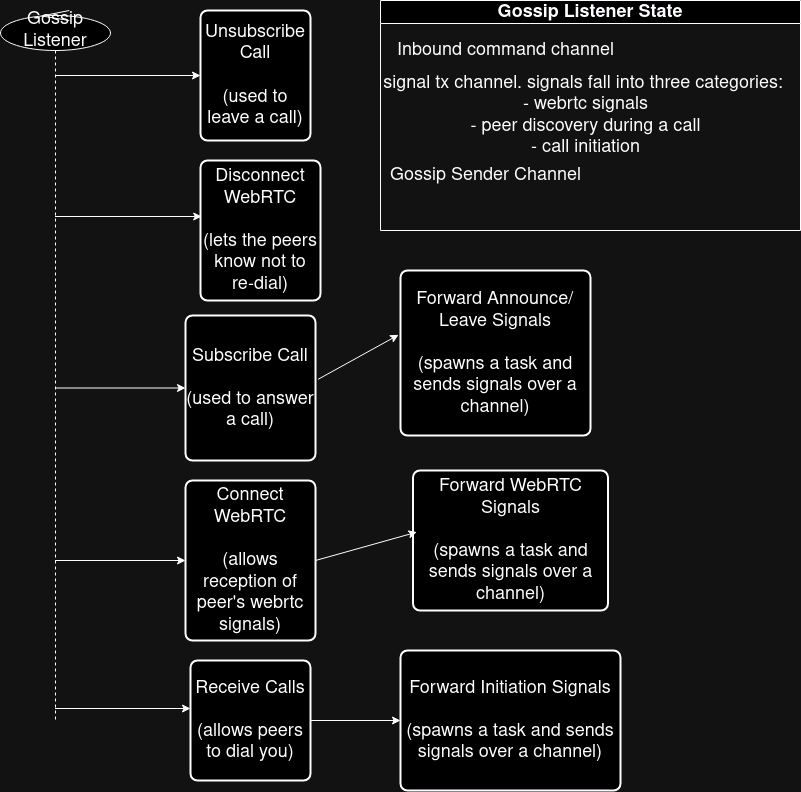

The diagram above was exported from draw.io. Its source (the exported page's mxGraphModel, read from the mxfile embedded in the PNG):
<mxGraphModel dx="1795" dy="986" grid="1" gridSize="10" guides="1" tooltips="1" connect="1" arrows="1" fold="1" page="1" pageScale="1" pageWidth="850" pageHeight="1100" math="0" shadow="0">
  <root>
    <mxCell id="0" />
    <mxCell id="1" parent="0" />
    <mxCell id="eJc6iU4GiZRRgUk7Sq3n-1" value="Gossip Listener" style="shape=umlLifeline;perimeter=lifelinePerimeter;whiteSpace=wrap;html=1;container=1;dropTarget=0;collapsible=0;recursiveResize=0;outlineConnect=0;portConstraint=eastwest;newEdgeStyle={&quot;curved&quot;:0,&quot;rounded&quot;:0};participant=umlControl;" parent="1" vertex="1">
      <mxGeometry x="30" y="60" width="110" height="710" as="geometry" />
    </mxCell>
    <mxCell id="eJc6iU4GiZRRgUk7Sq3n-2" value="&lt;div&gt;Unsubscribe Call&lt;/div&gt;&lt;div&gt;&lt;br&gt;&lt;/div&gt;&lt;div&gt;(used to leave a call)&lt;br&gt;&lt;/div&gt;" style="rounded=1;whiteSpace=wrap;html=1;absoluteArcSize=1;arcSize=14;strokeWidth=2;" parent="1" vertex="1">
      <mxGeometry x="230" y="60" width="110" height="130" as="geometry" />
    </mxCell>
    <mxCell id="eJc6iU4GiZRRgUk7Sq3n-3" value="&lt;div&gt;Disconnect WebRTC&lt;/div&gt;&lt;div&gt;&lt;br&gt;&lt;/div&gt;&lt;div&gt;(lets the peers know not to re-dial)&lt;br&gt;&lt;/div&gt;" style="rounded=1;whiteSpace=wrap;html=1;absoluteArcSize=1;arcSize=14;strokeWidth=2;" parent="1" vertex="1">
      <mxGeometry x="230" y="210" width="120" height="140" as="geometry" />
    </mxCell>
    <mxCell id="eJc6iU4GiZRRgUk7Sq3n-4" value="&lt;div&gt;Subscribe Call&lt;/div&gt;&lt;div&gt;&lt;br&gt;&lt;/div&gt;&lt;div&gt;(used to answer a call)&lt;br&gt;&lt;/div&gt;" style="rounded=1;whiteSpace=wrap;html=1;absoluteArcSize=1;arcSize=14;strokeWidth=2;" parent="1" vertex="1">
      <mxGeometry x="215" y="365" width="130" height="145" as="geometry" />
    </mxCell>
    <mxCell id="eJc6iU4GiZRRgUk7Sq3n-5" value="&lt;div&gt;Connect WebRTC&lt;/div&gt;&lt;div&gt;&lt;br&gt;&lt;/div&gt;&lt;div&gt;(allows reception of peer's webrtc signals)&lt;br&gt;&lt;/div&gt;" style="rounded=1;whiteSpace=wrap;html=1;absoluteArcSize=1;arcSize=14;strokeWidth=2;" parent="1" vertex="1">
      <mxGeometry x="215" y="530" width="130" height="160" as="geometry" />
    </mxCell>
    <mxCell id="eJc6iU4GiZRRgUk7Sq3n-6" value="&lt;div&gt;Forward Announce/Leave Signals&lt;/div&gt;&lt;div&gt;&lt;br&gt;&lt;/div&gt;&lt;div&gt;(spawns a task and sends signals over a channel)&lt;/div&gt;" style="rounded=1;whiteSpace=wrap;html=1;absoluteArcSize=1;arcSize=14;strokeWidth=2;" parent="1" vertex="1">
      <mxGeometry x="430" y="320" width="190" height="165" as="geometry" />
    </mxCell>
    <mxCell id="eJc6iU4GiZRRgUk7Sq3n-7" value="&lt;div&gt;Receive Calls&lt;/div&gt;&lt;div&gt;&lt;br&gt;&lt;/div&gt;&lt;div&gt;(allows peers to dial you)&lt;br&gt;&lt;/div&gt;" style="rounded=1;whiteSpace=wrap;html=1;absoluteArcSize=1;arcSize=14;strokeWidth=2;" parent="1" vertex="1">
      <mxGeometry x="220" y="710" width="120" height="120" as="geometry" />
    </mxCell>
    <mxCell id="eJc6iU4GiZRRgUk7Sq3n-8" value="&lt;div&gt;Forward WebRTC Signals&lt;/div&gt;&lt;div&gt;&lt;br&gt;&lt;/div&gt;&lt;div&gt;(spawns a task and sends signals over a channel)&lt;/div&gt;" style="rounded=1;whiteSpace=wrap;html=1;absoluteArcSize=1;arcSize=14;strokeWidth=2;" parent="1" vertex="1">
      <mxGeometry x="442.5" y="520" width="195" height="140" as="geometry" />
    </mxCell>
    <mxCell id="eJc6iU4GiZRRgUk7Sq3n-9" value="&lt;div&gt;Forward Initiation Signals&lt;/div&gt;&lt;div&gt;&lt;br&gt;&lt;/div&gt;&lt;div&gt;(spawns a task and sends signals over a channel)&lt;br&gt;&lt;/div&gt;" style="rounded=1;whiteSpace=wrap;html=1;absoluteArcSize=1;arcSize=14;strokeWidth=2;" parent="1" vertex="1">
      <mxGeometry x="430" y="700" width="220" height="140" as="geometry" />
    </mxCell>
    <mxCell id="eJc6iU4GiZRRgUk7Sq3n-10" value="" style="endArrow=classic;html=1;rounded=0;entryX=0;entryY=0.4;entryDx=0;entryDy=0;entryPerimeter=0;" parent="1" source="eJc6iU4GiZRRgUk7Sq3n-1" target="eJc6iU4GiZRRgUk7Sq3n-7" edge="1">
      <mxGeometry width="50" height="50" relative="1" as="geometry">
        <mxPoint x="480" y="140" as="sourcePoint" />
        <mxPoint x="530" y="90" as="targetPoint" />
      </mxGeometry>
    </mxCell>
    <mxCell id="eJc6iU4GiZRRgUk7Sq3n-11" value="" style="endArrow=classic;html=1;rounded=0;entryX=0;entryY=0.5;entryDx=0;entryDy=0;" parent="1" source="eJc6iU4GiZRRgUk7Sq3n-1" target="eJc6iU4GiZRRgUk7Sq3n-5" edge="1">
      <mxGeometry width="50" height="50" relative="1" as="geometry">
        <mxPoint x="490" y="150" as="sourcePoint" />
        <mxPoint x="540" y="100" as="targetPoint" />
      </mxGeometry>
    </mxCell>
    <mxCell id="eJc6iU4GiZRRgUk7Sq3n-12" value="" style="endArrow=classic;html=1;rounded=0;entryX=0;entryY=0.5;entryDx=0;entryDy=0;" parent="1" source="eJc6iU4GiZRRgUk7Sq3n-1" target="eJc6iU4GiZRRgUk7Sq3n-4" edge="1">
      <mxGeometry width="50" height="50" relative="1" as="geometry">
        <mxPoint x="500" y="160" as="sourcePoint" />
        <mxPoint x="550" y="110" as="targetPoint" />
      </mxGeometry>
    </mxCell>
    <mxCell id="eJc6iU4GiZRRgUk7Sq3n-13" value="" style="endArrow=classic;html=1;rounded=0;entryX=0.01;entryY=0.4;entryDx=0;entryDy=0;entryPerimeter=0;" parent="1" source="eJc6iU4GiZRRgUk7Sq3n-1" target="eJc6iU4GiZRRgUk7Sq3n-3" edge="1">
      <mxGeometry width="50" height="50" relative="1" as="geometry">
        <mxPoint x="510" y="170" as="sourcePoint" />
        <mxPoint x="560" y="120" as="targetPoint" />
      </mxGeometry>
    </mxCell>
    <mxCell id="eJc6iU4GiZRRgUk7Sq3n-14" value="" style="endArrow=classic;html=1;rounded=0;entryX=0;entryY=0.5;entryDx=0;entryDy=0;" parent="1" source="eJc6iU4GiZRRgUk7Sq3n-1" target="eJc6iU4GiZRRgUk7Sq3n-2" edge="1">
      <mxGeometry width="50" height="50" relative="1" as="geometry">
        <mxPoint x="520" y="180" as="sourcePoint" />
        <mxPoint x="570" y="130" as="targetPoint" />
      </mxGeometry>
    </mxCell>
    <mxCell id="eJc6iU4GiZRRgUk7Sq3n-15" value="" style="endArrow=classic;html=1;rounded=0;exitX=1.02;exitY=0.44;exitDx=0;exitDy=0;exitPerimeter=0;entryX=-0.01;entryY=0.39;entryDx=0;entryDy=0;entryPerimeter=0;" parent="1" source="eJc6iU4GiZRRgUk7Sq3n-4" target="eJc6iU4GiZRRgUk7Sq3n-6" edge="1">
      <mxGeometry width="50" height="50" relative="1" as="geometry">
        <mxPoint x="530" y="190" as="sourcePoint" />
        <mxPoint x="580" y="140" as="targetPoint" />
      </mxGeometry>
    </mxCell>
    <mxCell id="eJc6iU4GiZRRgUk7Sq3n-16" value="" style="endArrow=classic;html=1;rounded=0;exitX=1;exitY=0.5;exitDx=0;exitDy=0;entryX=0.02;entryY=0.44;entryDx=0;entryDy=0;entryPerimeter=0;" parent="1" source="eJc6iU4GiZRRgUk7Sq3n-5" target="eJc6iU4GiZRRgUk7Sq3n-8" edge="1">
      <mxGeometry width="50" height="50" relative="1" as="geometry">
        <mxPoint x="540" y="200" as="sourcePoint" />
        <mxPoint x="590" y="150" as="targetPoint" />
      </mxGeometry>
    </mxCell>
    <mxCell id="eJc6iU4GiZRRgUk7Sq3n-17" value="" style="endArrow=classic;html=1;rounded=0;exitX=1;exitY=0.5;exitDx=0;exitDy=0;entryX=0;entryY=0.5;entryDx=0;entryDy=0;" parent="1" source="eJc6iU4GiZRRgUk7Sq3n-7" target="eJc6iU4GiZRRgUk7Sq3n-9" edge="1">
      <mxGeometry width="50" height="50" relative="1" as="geometry">
        <mxPoint x="550" y="210" as="sourcePoint" />
        <mxPoint x="600" y="160" as="targetPoint" />
      </mxGeometry>
    </mxCell>
    <mxCell id="QcR-zxlZ_xlPONbwtu4r-1" value="Gossip Listener State" style="swimlane;whiteSpace=wrap;html=1;" parent="1" vertex="1">
      <mxGeometry x="410" y="50" width="420" height="230" as="geometry" />
    </mxCell>
    <mxCell id="QcR-zxlZ_xlPONbwtu4r-2" value="&lt;div&gt;Inbound command channel&lt;/div&gt;" style="text;html=1;align=center;verticalAlign=middle;resizable=0;points=[];autosize=1;strokeColor=none;fillColor=none;" parent="QcR-zxlZ_xlPONbwtu4r-1" vertex="1">
      <mxGeometry x="40" y="35" width="170" height="30" as="geometry" />
    </mxCell>
    <mxCell id="QcR-zxlZ_xlPONbwtu4r-3" value="&lt;div&gt;signal tx channel. signals fall into three categories:&amp;nbsp;&lt;/div&gt;&lt;div&gt;- webrtc signals&lt;/div&gt;&lt;div&gt;- peer discovery during a call&lt;/div&gt;&lt;div&gt;- call initiation &lt;/div&gt;" style="text;html=1;align=center;verticalAlign=middle;resizable=0;points=[];autosize=1;strokeColor=none;fillColor=none;" parent="QcR-zxlZ_xlPONbwtu4r-1" vertex="1">
      <mxGeometry x="60" y="80" width="290" height="70" as="geometry" />
    </mxCell>
    <mxCell id="QcR-zxlZ_xlPONbwtu4r-4" value="&lt;div&gt;Gossip Sender Channel&lt;/div&gt;" style="text;html=1;align=center;verticalAlign=middle;resizable=0;points=[];autosize=1;strokeColor=none;fillColor=none;" parent="QcR-zxlZ_xlPONbwtu4r-1" vertex="1">
      <mxGeometry x="30" y="160" width="150" height="30" as="geometry" />
    </mxCell>
  </root>
</mxGraphModel>